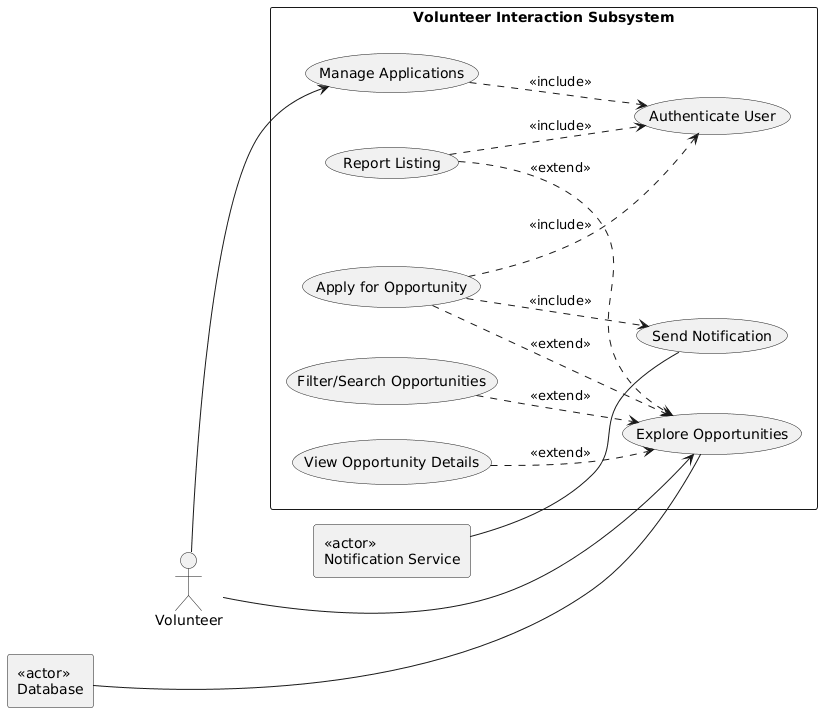

The diagram above was rendered by PlantUML. Its source (embedded in the PNG):
@startuml
left to right direction
skinparam packageStyle rectangle
skinparam actorStyle stickman

actor Volunteer
rectangle "«actor»\nDatabase" as DB
rectangle "«actor»\nNotification Service" as Notify

rectangle "Volunteer Interaction Subsystem" {
  (Explore Opportunities) as UCV1
  (Filter/Search Opportunities) as UCV5
  (View Opportunity Details) as UCV6
  (Apply for Opportunity) as UCV2
  (Manage Applications) as UCV3
  (Report Listing) as UCV4
  (Authenticate User) as UCS1
  (Send Notification) as UCS2
}

Volunteer --> UCV1
Volunteer --> UCV3

UCV2 ..> UCS1 : <<include>>
UCV3 ..> UCS1 : <<include>>
UCV4 ..> UCS1 : <<include>>
UCV2 ..> UCS2 : <<include>>

UCV5 ..> UCV1 : <<extend>>
UCV6 ..> UCV1 : <<extend>>
UCV2 ..> UCV1 : <<extend>>
UCV4 ..> UCV1 : <<extend>>

DB -- UCV1
Notify -- UCS2

DB -[hidden]-> Volunteer
Volunteer -[hidden]-> Notify
@enduml